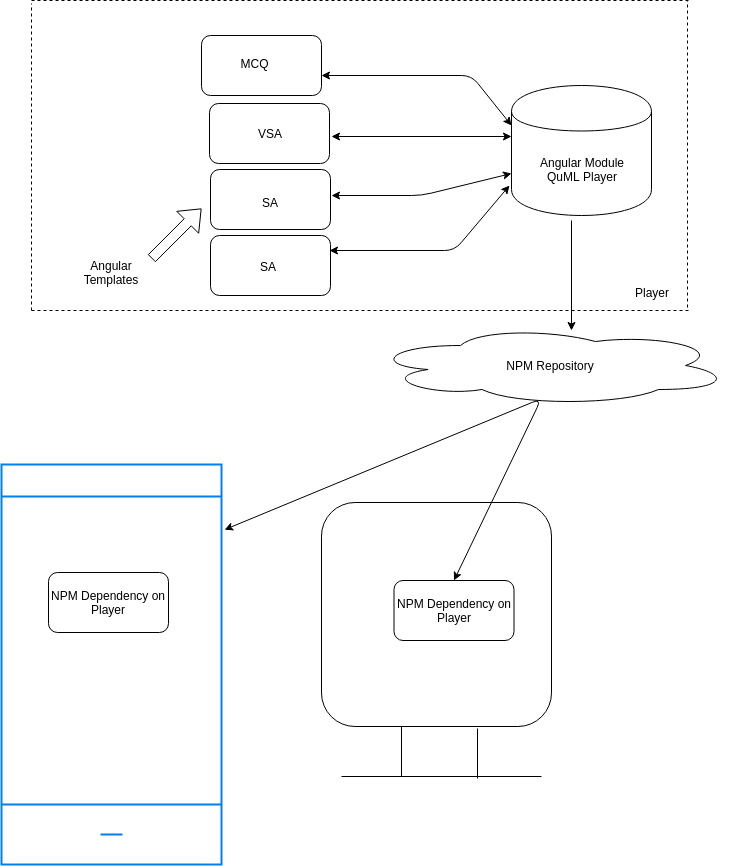

The diagram above was exported from draw.io. Its source (the exported page's mxGraphModel, read from the mxfile embedded in the PNG):
<mxGraphModel dx="1334" dy="1931" grid="1" gridSize="10" guides="1" tooltips="1" connect="1" arrows="1" fold="1" page="1" pageScale="1" pageWidth="827" pageHeight="1169" math="0" shadow="0">
  <root>
    <mxCell id="0" />
    <mxCell id="1" parent="0" />
    <mxCell id="RpNu2HC6MJq-6tasmDy0-1" value="NPM Repository" style="ellipse;shape=cloud;whiteSpace=wrap;html=1;" parent="1" vertex="1">
      <mxGeometry x="479" y="225" width="360" height="80" as="geometry" />
    </mxCell>
    <mxCell id="RpNu2HC6MJq-6tasmDy0-2" value="Angular Module&lt;br&gt;QuML Player" style="shape=cylinder;whiteSpace=wrap;html=1;boundedLbl=1;backgroundOutline=1;" parent="1" vertex="1">
      <mxGeometry x="620" y="-15" width="140" height="130" as="geometry" />
    </mxCell>
    <mxCell id="RpNu2HC6MJq-6tasmDy0-4" value="" style="endArrow=classic;html=1;" parent="1" edge="1">
      <mxGeometry width="50" height="50" relative="1" as="geometry">
        <mxPoint x="680" y="120" as="sourcePoint" />
        <mxPoint x="680" y="230" as="targetPoint" />
      </mxGeometry>
    </mxCell>
    <mxCell id="RpNu2HC6MJq-6tasmDy0-6" value="" style="endArrow=classic;startArrow=classic;html=1;" parent="1" edge="1">
      <mxGeometry width="50" height="50" relative="1" as="geometry">
        <mxPoint x="430" y="-25" as="sourcePoint" />
        <mxPoint x="620" y="25" as="targetPoint" />
        <Array as="points">
          <mxPoint x="580" y="-25" />
        </Array>
      </mxGeometry>
    </mxCell>
    <mxCell id="RpNu2HC6MJq-6tasmDy0-7" value="" style="endArrow=classic;startArrow=classic;html=1;" parent="1" edge="1">
      <mxGeometry width="50" height="50" relative="1" as="geometry">
        <mxPoint x="440" y="36" as="sourcePoint" />
        <mxPoint x="620" y="36" as="targetPoint" />
      </mxGeometry>
    </mxCell>
    <mxCell id="RpNu2HC6MJq-6tasmDy0-8" value="" style="endArrow=classic;startArrow=classic;html=1;" parent="1" edge="1">
      <mxGeometry width="50" height="50" relative="1" as="geometry">
        <mxPoint x="440" y="95" as="sourcePoint" />
        <mxPoint x="620" y="73" as="targetPoint" />
        <Array as="points">
          <mxPoint x="530" y="95" />
        </Array>
      </mxGeometry>
    </mxCell>
    <mxCell id="RpNu2HC6MJq-6tasmDy0-9" value="" style="endArrow=classic;startArrow=classic;html=1;" parent="1" edge="1">
      <mxGeometry width="50" height="50" relative="1" as="geometry">
        <mxPoint x="438" y="150" as="sourcePoint" />
        <mxPoint x="618" y="85" as="targetPoint" />
        <Array as="points">
          <mxPoint x="563" y="150" />
        </Array>
      </mxGeometry>
    </mxCell>
    <mxCell id="RpNu2HC6MJq-6tasmDy0-10" value="" style="rounded=1;whiteSpace=wrap;html=1;" parent="1" vertex="1">
      <mxGeometry x="310" y="-65" width="120" height="60" as="geometry" />
    </mxCell>
    <mxCell id="RpNu2HC6MJq-6tasmDy0-11" value="" style="rounded=1;whiteSpace=wrap;html=1;" parent="1" vertex="1">
      <mxGeometry x="318" y="3" width="120" height="60" as="geometry" />
    </mxCell>
    <mxCell id="RpNu2HC6MJq-6tasmDy0-12" value="" style="rounded=1;whiteSpace=wrap;html=1;" parent="1" vertex="1">
      <mxGeometry x="319" y="69" width="120" height="60" as="geometry" />
    </mxCell>
    <mxCell id="RpNu2HC6MJq-6tasmDy0-13" value="" style="rounded=1;whiteSpace=wrap;html=1;" parent="1" vertex="1">
      <mxGeometry x="319" y="135" width="120" height="60" as="geometry" />
    </mxCell>
    <mxCell id="RpNu2HC6MJq-6tasmDy0-14" value="VSA" style="text;html=1;strokeColor=none;fillColor=none;align=center;verticalAlign=middle;whiteSpace=wrap;rounded=0;" parent="1" vertex="1">
      <mxGeometry x="358" y="23" width="40" height="20" as="geometry" />
    </mxCell>
    <mxCell id="RpNu2HC6MJq-6tasmDy0-15" value="MCQ&lt;span style=&quot;color: rgba(0 , 0 , 0 , 0) ; font-family: monospace ; font-size: 0px ; white-space: nowrap&quot;&gt;%3CmxGraphModel%3E%3Croot%3E%3CmxCell%20id%3D%220%22%2F%3E%3CmxCell%20id%3D%221%22%20parent%3D%220%22%2F%3E%3CmxCell%20id%3D%222%22%20value%3D%22%22%20style%3D%22rounded%3D1%3BwhiteSpace%3Dwrap%3Bhtml%3D1%3B%22%20vertex%3D%221%22%20parent%3D%221%22%3E%3CmxGeometry%20x%3D%22319%22%20y%3D%22264%22%20width%3D%22120%22%20height%3D%2260%22%20as%3D%22geometry%22%2F%3E%3C%2FmxCell%3E%3C%2Froot%3E%3C%2FmxGraphModel%3E&lt;/span&gt;" style="text;html=1;strokeColor=none;fillColor=none;align=center;verticalAlign=middle;whiteSpace=wrap;rounded=0;" parent="1" vertex="1">
      <mxGeometry x="343" y="-47" width="40" height="20" as="geometry" />
    </mxCell>
    <mxCell id="RpNu2HC6MJq-6tasmDy0-18" value="SA" style="text;html=1;strokeColor=none;fillColor=none;align=center;verticalAlign=middle;whiteSpace=wrap;rounded=0;" parent="1" vertex="1">
      <mxGeometry x="358" y="92" width="40" height="20" as="geometry" />
    </mxCell>
    <mxCell id="RpNu2HC6MJq-6tasmDy0-19" value="SA" style="text;html=1;strokeColor=none;fillColor=none;align=center;verticalAlign=middle;whiteSpace=wrap;rounded=0;" parent="1" vertex="1">
      <mxGeometry x="356" y="156" width="40" height="20" as="geometry" />
    </mxCell>
    <mxCell id="Ya2m8agjVe_cH_ovC8k0-3" value="" style="rounded=1;whiteSpace=wrap;html=1;" parent="1" vertex="1">
      <mxGeometry x="430" y="402" width="230" height="224" as="geometry" />
    </mxCell>
    <mxCell id="Ya2m8agjVe_cH_ovC8k0-7" value="" style="endArrow=none;html=1;" parent="1" edge="1">
      <mxGeometry width="50" height="50" relative="1" as="geometry">
        <mxPoint x="510" y="676" as="sourcePoint" />
        <mxPoint x="510" y="626" as="targetPoint" />
      </mxGeometry>
    </mxCell>
    <mxCell id="Ya2m8agjVe_cH_ovC8k0-8" value="" style="endArrow=none;html=1;" parent="1" edge="1">
      <mxGeometry width="50" height="50" relative="1" as="geometry">
        <mxPoint x="586" y="678" as="sourcePoint" />
        <mxPoint x="586" y="628" as="targetPoint" />
      </mxGeometry>
    </mxCell>
    <mxCell id="Ya2m8agjVe_cH_ovC8k0-9" value="" style="endArrow=none;html=1;" parent="1" edge="1">
      <mxGeometry width="50" height="50" relative="1" as="geometry">
        <mxPoint x="450" y="676" as="sourcePoint" />
        <mxPoint x="650" y="676" as="targetPoint" />
      </mxGeometry>
    </mxCell>
    <mxCell id="Ya2m8agjVe_cH_ovC8k0-10" value="" style="endArrow=classic;startArrow=classic;html=1;exitX=1.014;exitY=0.163;exitDx=0;exitDy=0;exitPerimeter=0;entryX=0.5;entryY=0;entryDx=0;entryDy=0;" parent="1" source="TTCd5WPfDhm7Drcp-cuA-1" target="Ya2m8agjVe_cH_ovC8k0-12" edge="1">
      <mxGeometry width="50" height="50" relative="1" as="geometry">
        <mxPoint x="219.51999999999998" y="661.02" as="sourcePoint" />
        <mxPoint x="160" y="848" as="targetPoint" />
        <Array as="points">
          <mxPoint x="650" y="298" />
        </Array>
      </mxGeometry>
    </mxCell>
    <mxCell id="Ya2m8agjVe_cH_ovC8k0-12" value="NPM Dependency on Player" style="rounded=1;whiteSpace=wrap;html=1;" parent="1" vertex="1">
      <mxGeometry x="502.5" y="480" width="120" height="60" as="geometry" />
    </mxCell>
    <mxCell id="Ya2m8agjVe_cH_ovC8k0-13" value="" style="shape=flexArrow;endArrow=classic;html=1;" parent="1" edge="1">
      <mxGeometry width="50" height="50" relative="1" as="geometry">
        <mxPoint x="260" y="158" as="sourcePoint" />
        <mxPoint x="310" y="108" as="targetPoint" />
      </mxGeometry>
    </mxCell>
    <mxCell id="Ya2m8agjVe_cH_ovC8k0-14" value="Angular Templates" style="text;html=1;strokeColor=none;fillColor=none;align=center;verticalAlign=middle;whiteSpace=wrap;rounded=0;" parent="1" vertex="1">
      <mxGeometry x="200" y="162" width="40" height="20" as="geometry" />
    </mxCell>
    <mxCell id="TTCd5WPfDhm7Drcp-cuA-1" value="" style="html=1;verticalLabelPosition=bottom;align=center;labelBackgroundColor=#ffffff;verticalAlign=top;strokeWidth=2;strokeColor=#0080F0;shadow=0;dashed=0;shape=mxgraph.ios7.icons.smartphone;" parent="1" vertex="1">
      <mxGeometry x="110" y="364" width="220" height="400" as="geometry" />
    </mxCell>
    <mxCell id="TTCd5WPfDhm7Drcp-cuA-2" value="NPM Dependency on Player" style="rounded=1;whiteSpace=wrap;html=1;" parent="1" vertex="1">
      <mxGeometry x="157" y="472" width="120" height="60" as="geometry" />
    </mxCell>
    <mxCell id="jE9vQWNaspEXwK1LXXb1-9" value="" style="endArrow=none;dashed=1;html=1;" edge="1" parent="1">
      <mxGeometry width="50" height="50" relative="1" as="geometry">
        <mxPoint x="140" y="-100" as="sourcePoint" />
        <mxPoint x="800" y="-100" as="targetPoint" />
      </mxGeometry>
    </mxCell>
    <mxCell id="jE9vQWNaspEXwK1LXXb1-10" value="" style="endArrow=none;dashed=1;html=1;" edge="1" parent="1">
      <mxGeometry width="50" height="50" relative="1" as="geometry">
        <mxPoint x="140" y="210" as="sourcePoint" />
        <mxPoint x="800" y="210" as="targetPoint" />
      </mxGeometry>
    </mxCell>
    <mxCell id="jE9vQWNaspEXwK1LXXb1-11" value="" style="endArrow=none;dashed=1;html=1;" edge="1" parent="1">
      <mxGeometry width="50" height="50" relative="1" as="geometry">
        <mxPoint x="140" y="210" as="sourcePoint" />
        <mxPoint x="140" y="-97" as="targetPoint" />
      </mxGeometry>
    </mxCell>
    <mxCell id="jE9vQWNaspEXwK1LXXb1-12" value="" style="endArrow=none;dashed=1;html=1;" edge="1" parent="1">
      <mxGeometry width="50" height="50" relative="1" as="geometry">
        <mxPoint x="796" y="207" as="sourcePoint" />
        <mxPoint x="796" y="-100" as="targetPoint" />
      </mxGeometry>
    </mxCell>
    <mxCell id="jE9vQWNaspEXwK1LXXb1-13" value="Player" style="text;html=1;strokeColor=none;fillColor=none;align=center;verticalAlign=middle;whiteSpace=wrap;rounded=0;" vertex="1" parent="1">
      <mxGeometry x="740" y="182" width="40" height="20" as="geometry" />
    </mxCell>
  </root>
</mxGraphModel>